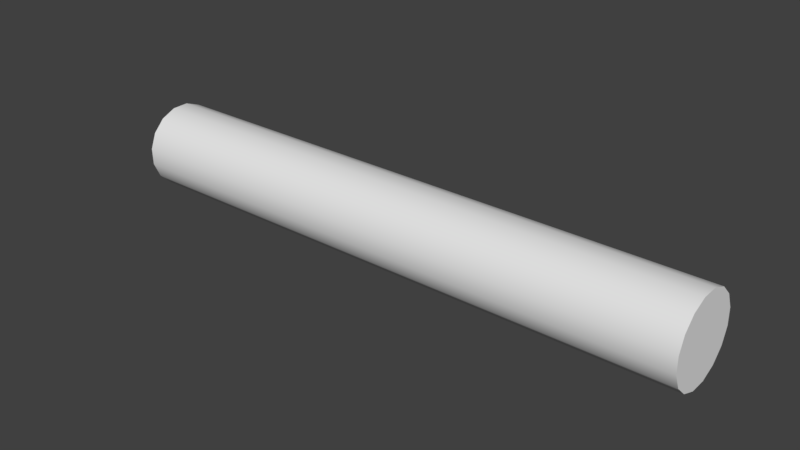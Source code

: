# Source: tube_black.blend  (saved by Blender 2.78.0; exported with 4.5.12 LTS)
import bpy
from mathutils import Matrix  # noqa: F401  (used for matrix-valued properties, if any)

bpy.ops.wm.read_factory_settings(use_empty=True)
scene = bpy.context.scene
scene.name = 'Scene'

# ---- collections
col_collection_1 = bpy.data.collections.new('Collection 1'); scene.collection.children.link(col_collection_1)

# ---- materials (node trees are filled in below, after node groups)
mat_x = bpy.data.materials.new('Материал')
mat_x.alpha_threshold = 0.0
mat_x.use_transparent_shadow = False
mat_x.roughness = 0.5

# ---- material node trees

# ---- world
world_world = bpy.data.worlds.new('World'); scene.world = world_world
world_world.color = (0.05088, 0.05088, 0.05088)
world_world.use_sun_shadow = False
world_world.sun_shadow_jitter_overblur = 0.0
world_world.cycles.sampling_method = 'MANUAL'

# ---- meshes
me_cylinder_002 = bpy.data.meshes.new('Cylinder.002')
me_cylinder_002.from_pydata([(-0.8508, 0.3542, -1.0), (-0.8508, 0.3542, 1.013), (-0.6504, 0.652, -1.0), (-0.6504, 0.652, 1.013), (-0.3512, 0.8503, -1.0), (-0.3512, 0.8503, 1.013), (0.001116, 0.9191, -1.0), (0.001116, 0.9191, 1.013), (0.3529, 0.8479, -1.0), (0.3529, 0.8479, 1.013), (0.6507, 0.6474, -1.0), (0.6507, 0.6474, 1.013), (0.8491, 0.3482, -1.0), (0.8491, 0.3482, 1.013), (0.9179, -0.00411, -1.0), (0.9179, -0.004111, 1.013), (0.8466, -0.3559, -1.0), (0.8466, -0.3559, 1.013), (0.6461, -0.6537, -1.0), (0.6461, -0.6537, 1.013), (0.3469, -0.8521, -1.0), (0.3469, -0.8521, 1.013), (-0.005364, -0.9209, -1.0), (-0.005364, -0.9209, 1.013), (-0.3572, -0.8496, -1.0), (-0.3572, -0.8496, 1.013), (-0.6549, -0.6491, -1.0), (-0.6549, -0.6491, 1.013), (-0.8533, -0.3499, -1.0), (-0.8533, -0.3499, 1.013), (-0.9221, 0.002371, -1.0), (-0.9221, 0.00237, 1.013), (-0.8082, -0.3315, -1.005)], [], [(16, 14, 15, 17), (30, 31, 1, 0), (8, 6, 7, 9), (7, 6, 4, 5), (10, 8, 9, 11), (3, 5, 4, 2), (21, 23, 22, 20), (28, 26, 27, 29), (2, 0, 1, 3), (27, 26, 24, 25), (13, 15, 14, 12), (19, 21, 20, 18), (11, 13, 12, 10), (17, 19, 18, 16), (30, 28, 29, 31), (23, 25, 24, 22), (0, 2, 4, 6, 8, 10, 12, 14, 16, 18, 20, 22, 24, 26, 28, 30), (3, 1, 31, 29, 27, 25, 23, 21, 19, 17, 15, 13, 11, 9, 7, 5)])
me_cylinder_002.polygons.foreach_set('use_smooth', [1, 1, 1, 1, 1, 1, 1, 1, 1, 1, 1, 1, 1, 1, 1, 1, 0, 0])
_k = set([(0, 2), (0, 30), (1, 3), (1, 31), (2, 4), (3, 5), (4, 6), (5, 7), (6, 8), (7, 9), (8, 10), (9, 11), (10, 12), (11, 13), (12, 14), (13, 15), (14, 16), (15, 17), (16, 18), (17, 19), (18, 20), (19, 21), (20, 22), (21, 23), (22, 24), (23, 25), (24, 26), (25, 27), (26, 28), (27, 29), (28, 30), (29, 31)])
me_cylinder_002.attributes.new('sharp_edge', 'BOOLEAN', 'EDGE').data.foreach_set('value', [ (min(e.vertices), max(e.vertices)) in _k for e in me_cylinder_002.edges])
_uv = me_cylinder_002.uv_layers.new(name='UVMap')
_uv.uv.foreach_set('vector', [0.314, 0.002931, 0.376, 0.002931, 0.376, 0.6924, 0.314, 0.6924, 0.8719, 0.002932, 0.8719, 0.6924, 0.8099, 0.6924, 0.8099, 0.002932, 0.562, 0.002931, 0.624, 0.002931, 0.624, 0.6924, 0.562, 0.6924, 0.624, 0.6924, 0.624, 0.002931, 0.686, 0.002932, 0.686, 0.6924, 0.5, 0.002931, 0.562, 0.002931, 0.562, 0.6924, 0.5, 0.6924, 0.7479, 0.6924, 0.686, 0.6924, 0.686, 0.002932, 0.7479, 0.002932, 0.1901, 0.6924, 0.1281, 0.6924, 0.1281, 0.002931, 0.1901, 0.002931, 0.9339, 0.002932, 0.9959, 0.002932, 0.9959, 0.6924, 0.9339, 0.6924, 0.7479, 0.002932, 0.8099, 0.002932, 0.8099, 0.6924, 0.7479, 0.6924, 0.004123, 0.6924, 0.004123, 0.00293, 0.06611, 0.00293, 0.06611, 0.6924, 0.438, 0.6924, 0.376, 0.6924, 0.376, 0.002931, 0.438, 0.002931, 0.2521, 0.6924, 0.1901, 0.6924, 0.1901, 0.002931, 0.2521, 0.002931, 0.5, 0.6924, 0.438, 0.6924, 0.438, 0.002931, 0.5, 0.002931, 0.314, 0.6924, 0.2521, 0.6924, 0.2521, 0.002931, 0.314, 0.002931, 0.8719, 0.002932, 0.9339, 0.002932, 0.9339, 0.6924, 0.8719, 0.6924, 0.1281, 0.6924, 0.06611, 0.6924, 0.06611, 0.00293, 0.1281, 0.002931, 0.2814, 0.8279, 0.2814, 0.8823, 0.2606, 0.9325, 0.2222, 0.9709, 0.1719, 0.9917, 0.1176, 0.9917, 0.06737, 0.9709, 0.02893, 0.9325, 0.008128, 0.8823, 0.008129, 0.8279, 0.02893, 0.7777, 0.06737, 0.7392, 0.1176, 0.7184, 0.1719, 0.7184, 0.2222, 0.7392, 0.2606, 0.7777, 0.2854, 0.8833, 0.2854, 0.8278, 0.3067, 0.7766, 0.3459, 0.7373, 0.3972, 0.7161, 0.4527, 0.7161, 0.504, 0.7373, 0.5432, 0.7766, 0.5644, 0.8278, 0.5644, 0.8833, 0.5432, 0.9346, 0.504, 0.9738, 0.4527, 0.9951, 0.3972, 0.9951, 0.3459, 0.9738, 0.3067, 0.9346])
me_cylinder_002.materials.append(mat_x)
me_cylinder_002.use_remesh_preserve_volume = False
me_cylinder_002.use_remesh_preserve_attributes = False
me_cylinder_002.use_mirror_vertex_groups = False
me_cylinder_002.update()

# ---- objects
ob_tubelowpoly = bpy.data.objects.new('tubeLowPoly', me_cylinder_002)

# ---- transforms, parenting, visibility, modifiers, constraints
ob_tubelowpoly.location = (-0.04649, 0.0, 0.0)
ob_tubelowpoly.rotation_euler = (1.571, 3.704, 1.571)
ob_tubelowpoly.scale = (0.99, 0.99, 6.203)
ob_tubelowpoly.lineart.crease_threshold = 0.0

# ---- collection membership
col_collection_1.objects.link(ob_tubelowpoly)

# ---- scene / render settings (as saved in the file)
scene.frame_start = 1; scene.frame_end = 250; scene.frame_set(1)
scene.render.engine = 'BLENDER_EEVEE_NEXT'
scene.render.resolution_percentage = 50
scene.render.dither_intensity = 0.0
scene.render.use_bake_selected_to_active = True
scene.cycles.use_denoising = False
scene.cycles.samples = 128
scene.cycles.sampling_pattern = 'TABULATED_SOBOL'
scene.cycles.light_sampling_threshold = 0.0
scene.cycles.use_adaptive_sampling = False
scene.cycles.use_light_tree = False
scene.cycles.blur_glossy = 0.0
scene.cycles.sample_clamp_indirect = 0.0
scene.view_settings.view_transform = 'Standard'
bpy.context.view_layer.update()

# ---- added for rendering (the .blend has no active camera and no usable light): camera, sun
cam_auto = bpy.data.cameras.new('AutoCamera')
cam_auto.lens = 50.0
cam_auto.sensor_width = 36.0
cam_auto.clip_end = 1000.0
ob_auto_camera = bpy.data.objects.new('AutoCamera', cam_auto)
scene.collection.objects.link(ob_auto_camera)
ob_auto_camera.location = (12.0232, -14.4518, 9.6356)
ob_auto_camera.rotation_euler = (1.09748, -7.21219e-08, 0.694738)
scene.camera = ob_auto_camera
light_auto_sun = bpy.data.lights.new('AutoSun', 'SUN')
light_auto_sun.energy = 3.0
light_auto_sun.angle = 0.0523599
ob_auto_sun = bpy.data.objects.new('AutoSun', light_auto_sun)
scene.collection.objects.link(ob_auto_sun)
ob_auto_sun.rotation_euler = (0.872665, 0.174533, 0.523599)
bpy.context.view_layer.update()
